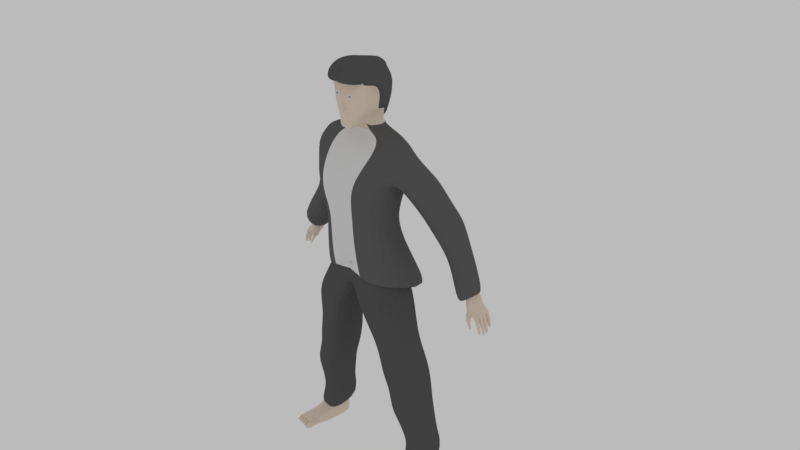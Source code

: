 # Source: playerNew.blend  (saved by Blender 2.79.0; exported with 4.5.12 LTS)
import bpy
from mathutils import Matrix  # noqa: F401  (used for matrix-valued properties, if any)

bpy.ops.wm.read_factory_settings(use_empty=True)
scene = bpy.context.scene
scene.name = 'Scene'

# ---- collections
col_collection_1 = bpy.data.collections.new('Collection 1'); scene.collection.children.link(col_collection_1)

# ---- materials (node trees are filled in below, after node groups)
mat_base = bpy.data.materials.new('Base')
mat_base.alpha_threshold = 0.0
mat_base.diffuse_color = (0.8412, 0.7049, 0.5747, 1.0)
mat_base.roughness = 0.5
mat_pants = bpy.data.materials.new('Pants')
mat_pants.alpha_threshold = 0.0
mat_pants.diffuse_color = (0.1022, 0.1022, 0.1022, 1.0)
mat_pants.roughness = 0.5
mat_tux = bpy.data.materials.new('Tux')
mat_tux.alpha_threshold = 0.0
mat_tux.diffuse_color = (0.1282, 0.1282, 0.1282, 1.0)
mat_tux.roughness = 0.5
mat_whiet = bpy.data.materials.new('Whiet')
mat_whiet.alpha_threshold = 0.0
mat_whiet.roughness = 0.5
mat_harry = bpy.data.materials.new('harry')
mat_harry.alpha_threshold = 0.0
mat_harry.diffuse_color = (0.1683, 0.1683, 0.1683, 1.0)
mat_harry.roughness = 0.5

# ---- material node trees
mat_base.use_nodes = True; mat_base.node_tree.nodes.clear()
_N = mat_base.node_tree.nodes; _L = mat_base.node_tree.links
n0 = _N.new('ShaderNodeOutputMaterial'); n0.name = 'Material Output'; n0.location = (300, 300)
n1 = _N.new('ShaderNodeBsdfDiffuse'); n1.name = 'Diffuse BSDF'; n1.location = (10, 300)
n1.inputs[0].default_value = (0.8388, 0.7084, 0.5776, 1.0)
_L.new(n1.outputs[0], n0.inputs[0])
n0.is_active_output = True
mat_pants.use_nodes = True; mat_pants.node_tree.nodes.clear()
_N = mat_pants.node_tree.nodes; _L = mat_pants.node_tree.links
n0 = _N.new('ShaderNodeOutputMaterial'); n0.name = 'Material Output'; n0.location = (300, 300)
n1 = _N.new('ShaderNodeBsdfDiffuse'); n1.name = 'Diffuse BSDF'; n1.location = (10, 300)
n1.inputs[0].default_value = (0.1025, 0.1025, 0.1025, 1.0)
_L.new(n1.outputs[0], n0.inputs[0])
n0.is_active_output = True
mat_tux.use_nodes = True; mat_tux.node_tree.nodes.clear()
_N = mat_tux.node_tree.nodes; _L = mat_tux.node_tree.links
n0 = _N.new('ShaderNodeOutputMaterial'); n0.name = 'Material Output'; n0.location = (300, 300)
n1 = _N.new('ShaderNodeBsdfDiffuse'); n1.name = 'Diffuse BSDF'; n1.location = (10, 300)
n1.inputs[0].default_value = (0.1274, 0.1274, 0.1274, 1.0)
_L.new(n1.outputs[0], n0.inputs[0])
n0.is_active_output = True
mat_whiet.use_nodes = True; mat_whiet.node_tree.nodes.clear()
_N = mat_whiet.node_tree.nodes; _L = mat_whiet.node_tree.links
n0 = _N.new('ShaderNodeOutputMaterial'); n0.name = 'Material Output'; n0.location = (300, 300)
n1 = _N.new('ShaderNodeBsdfDiffuse'); n1.name = 'Diffuse BSDF'; n1.location = (10, 300)
_L.new(n1.outputs[0], n0.inputs[0])
n0.is_active_output = True
mat_harry.use_nodes = True; mat_harry.node_tree.nodes.clear()
_N = mat_harry.node_tree.nodes; _L = mat_harry.node_tree.links
n0 = _N.new('ShaderNodeOutputMaterial'); n0.name = 'Material Output'; n0.location = (300, 300)
n1 = _N.new('ShaderNodeBsdfDiffuse'); n1.name = 'Diffuse BSDF'; n1.location = (10, 300)
n1.inputs[0].default_value = (0.1065, 0.1065, 0.1065, 1.0)
_L.new(n1.outputs[0], n0.inputs[0])
n0.is_active_output = True

# ---- world
world_world = bpy.data.worlds.new('World'); scene.world = world_world
world_world.use_nodes = True; world_world.node_tree.nodes.clear()
_N = world_world.node_tree.nodes; _L = world_world.node_tree.links
n0 = _N.new('ShaderNodeOutputWorld'); n0.name = 'World Output'; n0.location = (300, 300)
n1 = _N.new('ShaderNodeBackground'); n1.name = 'Background'; n1.location = (10, 300)
n1.inputs[0].default_value = (0.4969, 0.4969, 0.4969, 1.0)
_L.new(n1.outputs[0], n0.inputs[0])
n0.is_active_output = True
world_world.color = (0.05088, 0.05088, 0.05088)
world_world.use_sun_shadow = False
world_world.sun_shadow_jitter_overblur = 0.0
world_world.cycles.sampling_method = 'MANUAL'

# ---- cameras
cam_camera = bpy.data.cameras.new('Camera')
cam_camera.clip_end = 100.0
cam_camera.lens = 35.0
cam_camera.sensor_width = 32.0
cam_camera.sensor_height = 18.0
cam_camera.ortho_scale = 7.314
cam_camera.dof.focus_distance = 0.0

# ---- meshes
me_cube_001 = bpy.data.meshes.new('Cube.001')
me_cube_001.from_pydata([(1.568, -0.6675, -1.964), (1.349, -0.7411, -0.2791), (2.179, 1.491, -2.608), (1.349, 0.4822, -0.2791), (1.154, -0.7581, 0.6089), (1.18, 0.4632, 0.5457), (1.328, -0.878, 1.32), (1.361, 0.6751, 1.24), (1.512, -0.9241, 1.952), (1.512, 0.7796, 1.952), (0.0, 1.975, -2.528), (0.0, 0.803, -0.2648), (0.0, -0.6675, -1.175), (0.0, -0.943, -0.2791), (0.0, 0.8964, 0.5902), (0.0, -0.943, 0.5817), (0.0, 1.032, 1.276), (0.0, -1.139, 1.276), (0.0, 1.064, 1.952), (0.0, -1.063, 1.952), (2.016, -0.2432, 2.657), (2.016, 0.3774, 2.657), (-2.245e-17, 1.008, 2.762), (0.0, -0.4769, 2.753), (1.63, -0.1152, 3.04), (1.63, 0.4074, 3.04), (-9.689e-18, 0.7919, 3.088), (0.0, -0.2752, 3.084), (1.506, 1.24, 1.472), (1.506, -0.2859, 1.472), (2.345, 0.9394, 2.109), (2.345, -0.2859, 2.109), (1.881, 1.533, 0.7163), (1.881, 0.1439, 0.7163), (2.677, 1.154, 1.321), (2.677, 0.1439, 1.321), (2.306, 1.62, 0.2543), (2.306, 0.3116, 0.102), (3.078, 1.323, 0.8368), (3.078, 0.2528, 0.6845), (2.534, 1.584, -0.3108), (2.797, 0.6438, -0.8091), (3.405, 1.17, 0.3466), (3.518, 0.5888, -0.2644), (3.355, 1.42, -1.848), (3.355, 0.231, -1.848), (4.189, 1.111, -1.215), (4.189, 0.231, -1.215), (3.553, 1.274, -1.572), (3.55, 0.6033, -1.571), (3.841, 1.217, -1.408), (3.841, 0.6033, -1.408), (3.543, 1.238, -1.677), (3.543, 0.6033, -1.915), (3.974, 1.217, -1.688), (3.974, 0.6033, -1.688), (3.691, 1.074, -1.842), (3.604, 0.62, -2.113), (4.082, 1.223, -1.831), (4.082, 0.5929, -1.831), (0.0, -0.7988, -2.178), (0.0, 0.943, -2.178), (2.569, 0.1619, -7.984), (2.569, 0.6926, -7.999), (1.876, 0.1619, -8.063), (2.012, 0.6926, -8.079), (-4.583e-18, 0.6854, 3.218), (0.7315, 0.4074, 3.172), (0.7315, -0.1152, 3.172), (0.0, -0.2752, 3.216), (8.217e-18, 0.5443, 3.545), (0.3867, 0.4074, 3.548), (0.3557, -0.1152, 3.714), (0.4679, -0.1152, 3.337), (0.0, -0.2752, 3.528), (1.043e-18, 0.66, 3.362), (0.4088, 0.4074, 3.337), (0.0, 0.6176, 3.927), (0.3556, 0.4074, 3.927), (0.6392, -0.1152, 3.927), (2.542, 0.1619, -8.259), (2.549, 0.8192, -8.512), (1.988, 0.1619, -8.748), (1.988, 0.8192, -8.769), (2.874, 0.1619, -8.947), (2.764, 0.7522, -8.947), (1.972, 0.1619, -8.947), (1.972, 0.7731, -8.947), (2.073, -0.4102, -8.463), (2.484, -0.4155, -8.416), (2.056, -0.4171, -8.853), (2.644, -0.4155, -8.52), (2.064, -0.4192, -8.967), (2.963, -0.4155, -8.968), (2.15, -0.7338, -8.56), (2.565, -0.7338, -8.538), (2.185, -0.9315, -8.653), (2.881, -0.7338, -8.633), (2.17, -0.9315, -8.965), (2.964, -0.9315, -8.97), (2.372, -0.9315, -8.649), (2.362, -0.9315, -8.966), (2.524, -0.9315, -8.645), (2.516, -0.9315, -8.967), (2.668, -0.9315, -8.641), (2.679, -0.9315, -8.968), (2.812, -0.9315, -8.669), (2.863, -0.9315, -8.969), (2.247, -1.265, -8.959), (2.226, -1.293, -8.721), (2.369, -1.259, -8.717), (2.36, -1.26, -8.96), (2.395, -1.254, -8.734), (2.388, -1.255, -8.943), (2.504, -1.232, -8.731), (2.498, -1.233, -8.944), (2.546, -1.224, -8.733), (2.54, -1.225, -8.942), (2.646, -1.203, -8.73), (2.654, -1.202, -8.942), (2.696, -1.193, -8.747), (2.703, -1.192, -8.949), (2.788, -1.175, -8.745), (2.821, -1.169, -8.95), (2.85, -1.163, -8.774), (2.908, -1.151, -8.773), (2.874, -1.158, -8.947), (2.921, -1.149, -8.947), (2.893, -0.4155, -8.744), (0.4733, -0.3784, 3.735), (0.0, -0.3784, 3.533), (0.3752, -0.3784, 3.53), (0.0, -0.3784, 3.518), (0.6389, -0.3784, 3.927), (0.2877, -0.6798, 3.517), (0.2027, -0.6798, 3.312), (0.0, -0.6798, 3.3), (0.6365, -0.6798, 3.927), (0.2248, -0.8579, 3.582), (0.0, -0.8626, 3.545), (0.2027, -0.8839, 3.378), (0.0, -0.8855, 3.366), (0.3195, -0.8136, 3.934), (0.0, -0.8011, 3.927), (0.6593, -0.06054, 4.288), (0.7042, -0.3379, 4.288), (0.0, 0.7116, 4.288), (0.7042, -0.6555, 4.288), (0.3463, -0.8669, 4.295), (0.0, -0.8904, 4.288), (0.6593, -0.06916, 4.498), (0.7042, -0.3622, 4.498), (0.0, 0.7467, 4.498), (0.7042, -0.6978, 4.498), (0.3527, -0.8611, 4.501), (0.0, -0.8633, 4.498), (0.6593, -0.204, 4.611), (0.7042, -0.3676, 4.787), (0.0, 0.7423, 4.787), (0.7042, -0.7264, 4.787), (0.4023, -0.86, 4.786), (0.0, -0.8708, 4.787), (0.0, 0.7521, 4.976), (0.7042, -0.6782, 4.976), (0.4344, -0.8037, 4.97), (-0.1647, -0.8253, 4.987), (0.0, 0.6302, 5.145), (0.0, -0.7116, 5.145), (0.0, 0.4257, 5.319), (0.0, -0.2214, 5.319), (0.0, -0.2962, 5.319), (0.0, -0.5147, 5.319), (0.0, -0.6026, 5.319), (0.0, -0.9065, 4.174), (0.0537, -0.9073, 4.177), (0.0622, -0.8924, 4.291), (0.07168, -0.8058, 3.929), (0.0, -0.9501, 3.912), (-8.149e-10, -0.9931, 3.962), (0.05575, -0.9956, 3.966), (0.06438, -0.9532, 3.916), (0.1039, -0.8757, 3.923), (3.87, 0.5698, -1.976), (3.797, 1.229, -1.854), (3.687, 0.699, -2.147), (3.664, 0.5938, -2.145), (3.818, 0.6946, -2.09), (3.786, 0.6098, -2.083), (3.873, 0.6022, -2.305), (3.896, 0.648, -2.31), (3.787, 0.5908, -2.349), (3.803, 0.6511, -2.351), (3.874, 0.909, -1.973), (4.082, 0.9067, -1.831), (3.877, 1.078, -1.93), (4.082, 1.085, -1.831), (3.872, 0.7621, -1.974), (4.082, 0.7648, -1.831), (3.962, 1.227, -1.913), (3.96, 0.9046, -1.915), (3.961, 1.081, -1.914), (3.958, 0.5794, -1.916), (3.959, 0.7632, -1.915), (4.201, 1.215, -2.147), (4.201, 1.093, -2.147), (4.094, 1.089, -2.22), (4.095, 1.218, -2.219), (4.254, 1.192, -2.459), (4.254, 1.116, -2.459), (4.187, 1.114, -2.505), (4.187, 1.194, -2.505), (4.243, 1.06, -2.287), (4.243, 0.9301, -2.287), (4.153, 0.9287, -2.348), (4.154, 1.058, -2.348), (4.28, 1.043, -2.584), (4.28, 0.9471, -2.584), (4.215, 0.946, -2.629), (4.215, 1.041, -2.629), (4.181, 0.8864, -2.393), (4.271, 0.8879, -2.331), (4.271, 0.7832, -2.331), (4.18, 0.782, -2.393), (4.241, 0.8691, -2.628), (4.301, 0.8701, -2.587), (4.301, 0.8005, -2.587), (4.24, 0.7997, -2.629), (4.232, 0.7325, -2.282), (4.232, 0.6225, -2.282), (4.153, 0.7315, -2.335), (4.152, 0.6139, -2.336), (4.264, 0.7205, -2.508), (4.264, 0.6335, -2.508), (4.202, 0.7197, -2.551), (4.201, 0.6267, -2.551), (3.878, 0.6377, -2.481), (3.945, 0.6354, -2.452), (3.866, 0.6081, -2.48), (3.929, 0.6164, -2.448), (3.835, 0.6081, -2.041), (3.781, 0.5866, -2.022), (0.8652, -0.8054, -1.202), (1.622, 0.4211, -1.276), (0.0, -0.8054, -1.175), (0.0, 0.4714, -1.232), (1.524, -0.9556, -1.985), (1.524, 1.038, -1.985), (0.0, -0.9556, -2.178), (0.0, 1.038, -2.178), (1.862, -0.9556, -2.72), (1.862, 0.7915, -2.72), (0.4837, -0.9556, -2.885), (0.4837, 0.7915, -2.885), (1.978, -0.686, -3.821), (1.978, 0.7915, -3.797), (0.8574, -0.6643, -3.954), (0.8574, 0.7915, -3.931), (2.09, -0.7369, -4.653), (2.09, 1.02, -4.626), (1.103, -0.7178, -4.77), (1.103, 1.02, -4.745), (2.25, -0.5751, -5.28), (2.25, 1.057, -5.278), (1.272, -0.5601, -5.397), (1.272, 1.057, -5.396), (2.441, -0.6376, -5.939), (2.441, 0.9617, -5.94), (1.431, -0.6187, -6.06), (1.431, 0.9617, -6.061), (2.446, -0.4738, -6.409), (2.446, 0.9944, -6.412), (1.549, -0.456, -6.516), (1.549, 0.9944, -6.52), (2.531, -0.2067, -7.354), (2.531, 1.027, -7.366), (1.791, -0.1944, -7.443), (1.791, 1.027, -7.455), (2.612, -0.2779, -7.768), (2.612, 1.158, -7.779), (1.77, -0.2586, -7.832), (1.77, 1.158, -7.844), (2.72, -0.3538, -8.396), (2.72, 1.067, -8.138), (1.792, -0.3538, -8.475), (1.792, 1.067, -8.218), (3.788, 0.6658, -1.32), (3.788, 0.9867, -1.32), (3.557, 1.134, -1.482), (3.556, 0.6658, -1.481), (0.536, -1.014, -1.705), (0.4594, -1.201, -0.2791), (0.4594, -1.201, 0.5817), (0.6143, -1.379, 1.276), (0.6673, -1.348, 1.952), (0.8895, -0.7204, 2.711), (0.7191, -0.2046, 3.064), (2.181, 0.1619, -8.028), (0.3227, -0.2046, 3.197), (0.2064, -0.2046, 3.444), (2.255, -0.4126, -8.442), (2.333, -0.7338, -8.551), (0.1655, -0.3784, 3.523), (0.08942, -0.6798, 3.305), (0.09919, -0.8605, 3.561), (0.08942, -0.8848, 3.371), (0.5237, -0.8054, -1.187), (0.6725, -0.9556, -2.093), (1.092, -0.9556, -2.813), (1.352, -0.6739, -3.896), (1.539, -0.7262, -4.719), (1.703, -0.5667, -5.346), (1.876, -0.627, -6.006), (1.944, -0.4639, -6.469), (2.118, -0.1998, -7.404), (2.142, -0.2671, -7.803), (2.202, -0.3538, -8.44), (-0.004454, 0.6311, 3.526), (0.3878, 0.4205, 3.529), (-0.004454, 0.7439, 3.914), (0.6053, 0.4205, 3.914), (0.8929, -0.1165, 3.914), (0.9133, -0.06108, 4.28), (-0.004454, 0.8885, 4.28), (0.6053, 0.5478, 4.28), (-0.004454, 0.9425, 4.493), (0.6053, 0.5825, 4.493), (0.9133, -0.06983, 4.493), (0.6053, 0.5887, 4.787), (0.9133, -0.2045, 4.611), (0.9301, -0.3725, 4.787), (-0.004454, 0.9055, 4.787), (0.3111, 0.4652, 4.978), (0.7855, -0.7364, 4.787), (0.6642, -0.02061, 4.978), (0.9301, -0.3315, 4.978), (0.0, 0.8264, 4.978), (0.5611, -0.06341, 5.338), (0.7678, -0.6876, 4.978), (0.4362, -1.192, 4.972), (0.2591, 0.3405, 5.149), (-0.1574, -1.214, 4.965), (0.5854, -0.3159, 5.338), (0.0, 0.6634, 5.149), (0.2834, -0.2983, 5.326), (0.5854, -0.605, 5.338), (0.4654, -1.079, 5.138), (0.0, -1.099, 5.149), (0.2591, -0.1048, 5.326), (-0.004454, 0.39, 5.326), (0.2591, 0.1886, 5.326), (0.0, -0.2242, 5.326), (0.0, -0.3001, 5.326), (0.2834, -0.5199, 5.326), (0.2834, -0.6057, 5.326), (0.0, -0.5217, 5.326), (0.0, -0.6109, 5.326), (0.7053, -0.6793, 4.788), (0.4356, -0.8048, 4.782), (-0.142, -0.8156, 4.8), (-0.1347, -1.204, 4.779), (0.4373, -1.193, 4.784), (0.769, -0.6887, 4.79), (0.174, -0.867, 4.458), (0.174, -0.8853, 4.316), (0.4084, -0.8695, 4.321), (0.4127, -0.8655, 4.46), (0.2161, -0.8867, 4.318), (0.2468, -0.8725, 4.399), (0.2468, -0.8779, 4.357), (0.3157, -0.8732, 4.359), (0.3169, -0.8721, 4.4), (0.2591, -0.8783, 4.358)], [(130, 132)], [(10, 11, 3, 2), (2, 3, 1, 0), (4, 5, 7, 6), (1, 3, 5, 4), (290, 1, 4, 291), (292, 6, 8, 293), (291, 4, 6, 292), (6, 7, 9, 8), (7, 16, 18, 9), (9, 18, 22, 21), (5, 14, 16, 7), (3, 11, 14, 5), (289, 290, 13, 12), (9, 21, 30, 28), (293, 8, 20, 294), (295, 24, 68, 297), (20, 21, 25, 24), (294, 20, 24, 295), (21, 22, 26, 25), (29, 28, 32, 33), (21, 20, 31, 30), (20, 8, 29, 31), (8, 9, 28, 29), (35, 33, 37, 39), (31, 29, 33, 35), (30, 31, 35, 34), (28, 30, 34, 32), (36, 38, 42, 40), (34, 35, 39, 38), (32, 34, 38, 36), (33, 32, 36, 37), (43, 41, 45, 47), (37, 36, 40, 41), (39, 37, 41, 43), (38, 39, 43, 42), (286, 285, 51, 50), (42, 43, 47, 46), (40, 42, 46, 44), (41, 40, 44, 45), (48, 50, 54, 52), (287, 286, 50, 48), (288, 287, 48, 49), (285, 288, 49, 51), (55, 53, 57, 240, 182, 201, 59), (49, 48, 52, 53), (51, 49, 53, 55), (50, 51, 55, 54), (56, 183, 186, 184), (54, 55, 59, 197, 193, 195, 58), (52, 54, 58, 198, 183, 56), (53, 52, 56, 57), (12, 10, 61, 60), (296, 62, 281, 315), (2, 0, 241, 242), (62, 63, 282, 281), (12, 60, 247, 243), (289, 12, 243, 305), (65, 64, 283, 284), (10, 2, 242, 244), (64, 65, 83, 82), (60, 61, 248, 247), (63, 65, 284, 282), (61, 10, 244, 248), (73, 72, 129, 131), (25, 26, 66, 67), (24, 25, 67, 68), (76, 75, 70, 71), (73, 76, 71, 72), (68, 67, 76, 73), (67, 66, 75, 76), (297, 68, 73, 298), (72, 71, 78, 79), (72, 79, 133, 129), (82, 83, 87, 86), (64, 82, 90, 88), (65, 63, 81, 83), (63, 62, 80, 81), (87, 85, 84, 86), (296, 64, 88, 299), (83, 81, 85, 87), (81, 80, 84, 85), (91, 89, 95, 97), (90, 92, 98, 96), (84, 80, 91, 128, 93), (80, 62, 89, 91), (82, 86, 92, 90), (86, 84, 93, 92), (95, 300, 94, 96, 100, 102, 104, 106, 97), (99, 97, 125, 127), (93, 128, 91, 97, 99), (92, 93, 99, 107, 105, 103, 101, 98), (88, 90, 96, 94), (299, 88, 94, 300), (98, 101, 111, 108), (103, 102, 114, 115), (103, 105, 119, 117), (105, 107, 123, 121), (111, 110, 109, 108), (96, 98, 108, 109), (101, 100, 110, 111), (100, 96, 109, 110), (115, 114, 112, 113), (102, 100, 112, 114), (101, 103, 115, 113), (100, 101, 113, 112), (119, 118, 116, 117), (102, 103, 117, 116), (105, 104, 118, 119), (104, 102, 116, 118), (123, 122, 120, 121), (104, 105, 121, 120), (107, 106, 122, 123), (106, 104, 120, 122), (125, 124, 126, 127), (107, 99, 127, 126), (97, 106, 124, 125), (106, 107, 126, 124), (301, 131, 135, 302), (298, 73, 131, 301), (134, 137, 142, 138), (131, 129, 134, 135), (129, 133, 137, 134), (133, 79, 144, 145), (304, 140, 138, 303), (139, 303, 138, 142, 176, 143), (302, 135, 140, 304), (135, 134, 138, 140), (149, 175, 366, 363), (146, 152, 324, 322), (142, 137, 147, 148), (70, 77, 318, 316), (137, 133, 145, 147), (157, 156, 328, 329), (147, 145, 151, 153), (145, 144, 150, 151), (148, 147, 153, 154), (167, 165, 340, 346), (153, 151, 157, 159), (151, 150, 156, 157), (154, 153, 159, 160), (155, 154, 160, 161), (71, 70, 316, 317), (169, 170, 351, 350), (79, 78, 319, 320), (162, 166, 342, 335), (77, 146, 322, 318), (160, 159, 163, 164), (161, 160, 164, 165), (159, 157, 329, 332), (171, 172, 355, 354), (338, 340, 359, 360), (168, 169, 350, 348), (152, 158, 330, 324), (150, 144, 321, 326), (144, 79, 320, 321), (172, 167, 346, 355), (158, 162, 335, 330), (170, 171, 354, 351), (164, 163, 356, 357), (166, 168, 348, 342), (78, 71, 317, 319), (163, 159, 332, 337), (156, 150, 326, 328), (176, 175, 174, 181), (175, 176, 142, 148), (178, 179, 174, 173), (175, 149, 173, 174), (179, 178, 177, 180), (143, 176, 181, 180, 177), (181, 174, 179, 180), (182, 196, 202, 201), (184, 186, 189, 191), (183, 194, 192, 196, 182, 239, 187, 186), (57, 56, 184, 185), (182, 240, 239), (191, 189, 236, 235), (189, 188, 238, 236), (187, 185, 190, 188), (186, 187, 188, 189), (203, 204, 208, 207), (200, 195, 211, 214), (195, 200, 205, 204), (193, 197, 221, 220), (200, 199, 192, 194), (59, 201, 230, 228), (198, 200, 194, 183), (199, 202, 196, 192), (200, 198, 206, 205), (58, 195, 204, 203), (198, 58, 203, 206), (208, 209, 210, 207), (205, 206, 210, 209), (204, 205, 209, 208), (206, 203, 207, 210), (214, 211, 215, 218), (199, 200, 214, 213), (195, 193, 212, 211), (193, 199, 213, 212), (216, 217, 218, 215), (211, 212, 216, 215), (213, 214, 218, 217), (212, 213, 217, 216), (220, 221, 225, 224), (197, 202, 222, 221), (202, 199, 219, 222), (199, 193, 220, 219), (225, 226, 223, 224), (221, 222, 226, 225), (219, 220, 224, 223), (222, 219, 223, 226), (230, 229, 233, 234), (202, 197, 227, 229), (197, 59, 228, 227), (201, 202, 229, 230), (234, 233, 231, 232), (229, 227, 231, 233), (228, 230, 234, 232), (227, 228, 232, 231), (190, 191, 235, 237), (235, 236, 238, 237), (188, 190, 237, 238), (185, 184, 191, 190), (239, 240, 57, 185, 187), (305, 243, 247, 306), (248, 246, 250, 252), (242, 241, 245, 246), (244, 242, 246, 248), (251, 252, 256, 255), (246, 245, 249, 250), (247, 248, 252, 251), (306, 247, 251, 307), (256, 254, 258, 260), (307, 251, 255, 308), (252, 250, 254, 256), (250, 249, 253, 254), (258, 257, 261, 262), (254, 253, 257, 258), (255, 256, 260, 259), (308, 255, 259, 309), (263, 264, 268, 267), (259, 260, 264, 263), (309, 259, 263, 310), (260, 258, 262, 264), (268, 266, 270, 272), (310, 263, 267, 311), (264, 262, 266, 268), (262, 261, 265, 266), (271, 272, 276, 275), (266, 265, 269, 270), (267, 268, 272, 271), (311, 267, 271, 312), (313, 275, 279, 314), (312, 271, 275, 313), (272, 270, 274, 276), (270, 269, 273, 274), (280, 278, 282, 284), (276, 274, 278, 280), (274, 273, 277, 278), (275, 276, 280, 279), (278, 277, 281, 282), (279, 280, 284, 283), (314, 279, 283, 315), (47, 45, 288, 285), (45, 44, 287, 288), (44, 46, 286, 287), (46, 47, 285, 286), (277, 314, 315, 281), (269, 312, 313, 273), (273, 313, 314, 277), (265, 311, 312, 269), (261, 310, 311, 265), (257, 309, 310, 261), (253, 308, 309, 257), (249, 307, 308, 253), (245, 306, 307, 249), (241, 305, 306, 245), (136, 302, 304, 141), (141, 304, 303, 139), (74, 298, 301, 132), (132, 301, 302, 136), (89, 299, 300, 95), (62, 296, 299, 89), (69, 297, 298, 74), (0, 289, 305, 241), (64, 296, 315, 283), (23, 294, 295, 27), (27, 295, 297, 69), (19, 293, 294, 23), (0, 1, 290, 289), (15, 291, 292, 17), (17, 292, 293, 19), (13, 290, 291, 15), (317, 316, 318, 319), (321, 323, 325, 326), (323, 322, 324, 325), (319, 318, 322, 323), (320, 319, 323, 321), (326, 325, 327, 328), (328, 327, 331, 333), (325, 324, 330, 327), (337, 334, 341, 344), (333, 331, 339, 336), (332, 329, 334, 337), (329, 328, 333, 334), (327, 330, 335, 331), (345, 344, 352, 353), (341, 336, 347, 343), (344, 341, 343, 352), (334, 333, 336, 341), (338, 337, 344, 345), (340, 338, 345, 346), (331, 335, 342, 339), (349, 348, 350, 347), (347, 350, 351, 343), (352, 354, 355, 353), (343, 351, 354, 352), (346, 345, 353, 355), (339, 342, 348, 349), (336, 339, 349, 347), (358, 357, 360, 359), (357, 356, 361, 360), (340, 165, 358, 359), (163, 337, 361, 356), (165, 164, 357, 358), (337, 338, 360, 361), (362, 363, 368, 367), (148, 154, 365, 364), (155, 149, 363, 362), (175, 148, 364, 366), (154, 155, 362, 365), (368, 371, 369, 370, 367), (365, 362, 367, 370), (364, 365, 370, 369), (366, 364, 369, 371), (363, 366, 371, 368)])
me_cube_001.polygons.foreach_set('material_index', [2, 2, 2, 2, 2, 2, 2, 2, 2, 2, 2, 2, 3, 2, 2, 2, 2, 2, 2, 2, 2, 2, 2, 2, 2, 2, 2, 2, 2, 2, 2, 2, 2, 2, 2, 0, 2, 2, 2, 0, 0, 0, 0, 0, 0, 0, 0, 0, 0, 0, 0, 2, 1, 2, 1, 0, 3, 1, 2, 0, 0, 1, 2, 0, 2, 2, 0, 0, 2, 2, 2, 0, 0, 0, 0, 0, 0, 0, 0, 0, 0, 0, 0, 0, 0, 0, 0, 0, 0, 0, 0, 0, 0, 0, 0, 0, 0, 0, 0, 0, 0, 0, 0, 0, 0, 0, 0, 0, 0, 0, 0, 0, 0, 0, 0, 0, 0, 0, 0, 0, 0, 0, 0, 0, 0, 0, 0, 0, 4, 0, 4, 0, 4, 0, 0, 0, 4, 0, 0, 0, 0, 0, 4, 4, 4, 4, 0, 0, 4, 4, 4, 4, 4, 4, 4, 4, 4, 4, 0, 4, 4, 4, 4, 0, 0, 0, 0, 0, 0, 0, 0, 0, 0, 0, 0, 0, 0, 0, 0, 0, 0, 0, 0, 0, 0, 0, 0, 0, 0, 0, 0, 0, 0, 0, 0, 0, 0, 0, 0, 0, 0, 0, 0, 0, 0, 0, 0, 0, 0, 0, 0, 0, 0, 0, 0, 0, 0, 0, 0, 0, 0, 0, 0, 1, 1, 1, 1, 1, 1, 1, 1, 1, 1, 1, 1, 1, 1, 1, 1, 1, 1, 1, 1, 1, 1, 1, 1, 1, 1, 1, 1, 1, 1, 1, 1, 1, 1, 1, 1, 1, 1, 1, 2, 2, 2, 2, 1, 1, 1, 1, 1, 1, 1, 1, 1, 1, 0, 0, 0, 0, 0, 0, 0, 2, 1, 3, 3, 3, 2, 3, 3, 3, 4, 4, 4, 4, 4, 4, 4, 4, 4, 4, 4, 4, 4, 4, 4, 4, 4, 4, 4, 4, 4, 4, 4, 4, 4, 4, 4, 4, 4, 4, 4, 0, 4, 3, 0, 0, 0, 0, 2, 3, 3, 3, 3])
me_cube_001.materials.append(mat_base)
me_cube_001.materials.append(mat_pants)
me_cube_001.materials.append(mat_tux)
me_cube_001.materials.append(mat_whiet)
me_cube_001.materials.append(mat_harry)
me_cube_001.use_remesh_preserve_volume = False
me_cube_001.use_remesh_preserve_attributes = False
me_cube_001.use_mirror_vertex_groups = False
me_cube_001.update()
arm_metarig = bpy.data.armatures.new('metarig')  # bones are not reproduced

# ---- objects
ob_metarig = bpy.data.objects.new('metarig', arm_metarig)
ob_cube = bpy.data.objects.new('Cube', me_cube_001)
ob_camera = bpy.data.objects.new('Camera', cam_camera)

# ---- transforms, parenting, visibility, modifiers, constraints
ob_metarig.location = (0.0, 0.0, -3.148)
ob_metarig.scale = (2.954, 2.954, 2.954)
ob_metarig.show_in_front = True
ob_metarig.lineart.crease_threshold = 0.0
ob_cube.parent = ob_metarig
ob_cube.matrix_parent_inverse = Matrix(((0.3385, 0.0, 0.0, 0.0), (0.0, 0.3385, 0.0, 0.0), (0.0, 0.0, 0.3385, 1.066), (0.0, 0.0, 0.0, 1.0)))
ob_cube.location = (0.0, 0.0, 0.4527)
ob_cube.scale = (0.3999, 0.3999, 0.3999)
ob_cube.lineart.crease_threshold = 0.0
_vg = ob_cube.vertex_groups.new(name='spine')
for _i, _w in zip([2, 3, 10, 11, 12, 14, 61, 242, 243, 244, 248, 289, 305], [0.0747, 0.01585, 0.7825, 0.147, 0.0503, 0.01989, 0.09921, 0.0747, 0.0503, 0.7825, 0.09921, 0.02515, 0.02515]): _vg.add([_i], _w, 'REPLACE')
_vg = ob_cube.vertex_groups.new(name='spine.001')
for _i, _w in zip([1, 3, 4, 5, 6, 10, 11, 12, 13, 14, 15, 16, 17, 19, 243, 244, 289, 290, 291, 292, 293, 305], [0.02741, 0.06931, 0.3267, 0.06688, 0.05298, 0.01804, 0.5013, 0.0294, 0.4371, 0.126, 0.384, 0.02696, 0.1291, 0.03386, 0.0294, 0.01804, 0.0147, 0.2323, 0.3554, 0.09105, 0.01693, 0.0147]): _vg.add([_i], _w, 'REPLACE')
_vg = ob_cube.vertex_groups.new(name='spine.002')
for _i, _w in zip([1, 3, 4, 5, 6, 7, 8, 11, 13, 14, 15, 16, 17, 18, 19, 22, 23, 27, 290, 291, 292, 293, 294, 295], [0.002713, 0.08748, 0.3889, 0.5818, 0.1112, 0.1054, 0.05399, 0.1349, 0.1021, 0.6262, 0.4351, 0.541, 0.547, 0.1626, 0.4922, 0.03529, 0.1168, 0.004455, 0.05238, 0.412, 0.3291, 0.2731, 0.05842, 0.002227]): _vg.add([_i], _w, 'REPLACE')
_vg = ob_cube.vertex_groups.new(name='spine.003')
for _i, _w in zip([9, 14, 16, 18, 22, 26, 66, 67, 70, 71, 75, 76, 316, 317], [0.01605, 0.05411, 0.1925, 0.5867, 0.6853, 0.6121, 0.4916, 0.1073, 0.09701, 0.008288, 0.2579, 0.07844, 0.09701, 0.008288]): _vg.add([_i], _w, 'REPLACE')
_vg = ob_cube.vertex_groups.new(name='spine.004')
for _i, _w in zip([22, 26, 27, 66, 67, 69, 70, 71, 73, 74, 75, 76, 77, 295, 297, 298, 316, 317, 318], [0.02787, 0.08036, 0.04218, 0.1418, 0.09021, 0.1883, 0.109, 0.09451, 0.0652, 0.04797, 0.2587, 0.3733, 0.0002092, 0.02109, 0.09414, 0.05659, 0.109, 0.09451, 0.0002092]): _vg.add([_i], _w, 'REPLACE')
_vg = ob_cube.vertex_groups.new(name='spine.005')
for _i, _w in zip([22, 26, 66, 67, 70, 71, 72, 73, 75, 76, 77, 78, 146, 298, 316, 317, 318, 319, 322], [0.04101, 0.09398, 0.1668, 0.05437, 0.519, 0.5602, 0.06095, 0.02484, 0.3292, 0.1935, 0.1215, 0.0712, 0.03941, 0.01242, 0.519, 0.5602, 0.1215, 0.0712, 0.03941]): _vg.add([_i], _w, 'REPLACE')
_vg = ob_cube.vertex_groups.new(name='spine.006')
for _i, _w in zip([70, 71, 72, 75, 76, 77, 78, 79, 144, 146, 150, 152, 156, 158, 162, 166, 167, 168, 169, 170, 171, 172, 316, 317, 318, 319, 320, 321, 322, 323, 324, 325, 326, 327, 328, 330, 331, 333, 334, 335, 336, 339, 341, 342, 343, 344, 345, 346, 347, 348, 349, 350, 351, 352, 353, 354, 355], [0.1237, 0.08686, 0.00418, 0.02616, 0.00524, 0.4767, 0.4509, 0.00724, 0.05529, 0.756, 0.03658, 0.8402, 0.07326, 0.8779, 0.8889, 0.8861, 0.03779, 0.85, 0.4835, 0.2659, 0.156, 0.1026, 0.1237, 0.08686, 0.4767, 0.4509, 0.00724, 0.05529, 0.756, 0.7516, 0.8402, 0.8191, 0.03658, 0.8453, 0.07326, 0.8779, 0.8579, 0.2054, 0.007845, 0.8889, 0.2786, 0.8358, 0.08383, 0.8861, 0.2143, 0.0176, 0.01059, 0.03779, 0.5048, 0.85, 0.785, 0.4835, 0.2659, 0.1064, 0.0761, 0.156, 0.1026]): _vg.add([_i], _w, 'REPLACE')
_vg = ob_cube.vertex_groups.new(name='face')
for _i, _w in zip([70, 71, 75, 77, 78, 146, 152, 158, 316, 317, 318, 319, 322, 323, 324, 325, 330], [0.08267, 0.06693, 0.001785, 0.3094, 0.3584, 0.1184, 0.05859, 0.008877, 0.08267, 0.06693, 0.3094, 0.3584, 0.1184, 0.09065, 0.05859, 0.01753, 0.008877]): _vg.add([_i], _w, 'REPLACE')
_vg = ob_cube.vertex_groups.new(name='nose')
for _i, _w in zip([149, 155, 173, 174, 175, 176, 181, 362, 363, 366, 367, 368, 371], [0.8048, 0.1009, 0.4282, 0.5348, 0.1544, 0.006074, 0.05447, 0.1009, 0.8048, 0.1544, 0.1009, 0.8048, 0.1544]): _vg.add([_i], _w, 'REPLACE')
_vg = ob_cube.vertex_groups.new(name='nose.001')
_vg = ob_cube.vertex_groups.new(name='nose.002')
for _i, _w in zip([177, 178, 179, 180], [0.06477, 0.8928, 0.1213, 0.03085]): _vg.add([_i], _w, 'REPLACE')
_vg = ob_cube.vertex_groups.new(name='nose.003')
for _i, _w in zip([174, 176, 180, 181], [0.01078, 0.0571, 0.06595, 0.3174]): _vg.add([_i], _w, 'REPLACE')
_vg = ob_cube.vertex_groups.new(name='nose.004')
for _i, _w in zip([173, 174], [0.2443, 0.06815]): _vg.add([_i], _w, 'REPLACE')
_vg = ob_cube.vertex_groups.new(name='lip.T.L')
for _i, _w in zip([177, 180, 181], [0.1294, 0.4283, 0.08216]): _vg.add([_i], _w, 'REPLACE')
_vg = ob_cube.vertex_groups.new(name='lip.T.L.001')
_vg = ob_cube.vertex_groups.new(name='lip.B.L')
_vg = ob_cube.vertex_groups.new(name='lip.B.L.001')
_vg = ob_cube.vertex_groups.new(name='jaw')
for _i, _w in zip([27, 69, 73, 74, 131, 132, 135, 136, 138, 140, 141, 295, 297, 298, 301, 302, 303, 304], [0.05242, 0.2234, 0.06902, 0.6876, 0.1593, 0.9665, 0.7226, 0.8744, 0.0581, 0.4753, 0.482, 0.02621, 0.1117, 0.3783, 0.5629, 0.7985, 0.02905, 0.4786]): _vg.add([_i], _w, 'REPLACE')
_vg = ob_cube.vertex_groups.new(name='chin')
for _i, _w in zip([135, 136, 138, 139, 140, 141, 143, 302, 303, 304], [0.07506, 0.07882, 0.1748, 0.9448, 0.4026, 0.5087, 0.09111, 0.07694, 0.5598, 0.4557]): _vg.add([_i], _w, 'REPLACE')
_vg = ob_cube.vertex_groups.new(name='chin.001')
_vg = ob_cube.vertex_groups.new(name='ear.L')
_vg = ob_cube.vertex_groups.new(name='ear.L.001')
_vg = ob_cube.vertex_groups.new(name='ear.L.002')
_vg = ob_cube.vertex_groups.new(name='ear.L.003')
_vg = ob_cube.vertex_groups.new(name='ear.L.004')
_vg = ob_cube.vertex_groups.new(name='ear.R')
_vg = ob_cube.vertex_groups.new(name='ear.R.001')
_vg = ob_cube.vertex_groups.new(name='ear.R.002')
_vg = ob_cube.vertex_groups.new(name='ear.R.003')
_vg = ob_cube.vertex_groups.new(name='ear.R.004')
_vg = ob_cube.vertex_groups.new(name='lip.T.R')
for _i, _w in zip([143, 177, 180, 181], [0.07078, 0.6102, 0.2081, 0.03562]): _vg.add([_i], _w, 'REPLACE')
_vg = ob_cube.vertex_groups.new(name='lip.T.R.001')
_vg = ob_cube.vertex_groups.new(name='lip.B.R')
_vg = ob_cube.vertex_groups.new(name='lip.B.R.001')
_vg = ob_cube.vertex_groups.new(name='brow.B.L')
_vg = ob_cube.vertex_groups.new(name='brow.B.L.001')
_vg = ob_cube.vertex_groups.new(name='brow.B.L.002')
_vg = ob_cube.vertex_groups.new(name='brow.B.L.003')
_vg = ob_cube.vertex_groups.new(name='lid.T.L')
_vg = ob_cube.vertex_groups.new(name='lid.T.L.001')
_vg = ob_cube.vertex_groups.new(name='lid.T.L.002')
_vg = ob_cube.vertex_groups.new(name='lid.T.L.003')
_vg = ob_cube.vertex_groups.new(name='lid.B.L')
_vg = ob_cube.vertex_groups.new(name='lid.B.L.001')
_vg = ob_cube.vertex_groups.new(name='lid.B.L.002')
_vg = ob_cube.vertex_groups.new(name='lid.B.L.003')
for _i, _w in zip([147, 148, 153, 364, 369], [0.828, 0.00228, 0.01487, 0.00228, 0.00228]): _vg.add([_i], _w, 'REPLACE')
_vg = ob_cube.vertex_groups.new(name='brow.B.R')
_vg = ob_cube.vertex_groups.new(name='brow.B.R.001')
_vg = ob_cube.vertex_groups.new(name='brow.B.R.002')
_vg = ob_cube.vertex_groups.new(name='brow.B.R.003')
_vg = ob_cube.vertex_groups.new(name='lid.T.R')
_vg = ob_cube.vertex_groups.new(name='lid.T.R.001')
_vg = ob_cube.vertex_groups.new(name='lid.T.R.002')
_vg = ob_cube.vertex_groups.new(name='lid.T.R.003')
_vg = ob_cube.vertex_groups.new(name='lid.B.R')
_vg = ob_cube.vertex_groups.new(name='lid.B.R.001')
_vg = ob_cube.vertex_groups.new(name='lid.B.R.002')
_vg = ob_cube.vertex_groups.new(name='lid.B.R.003')
_vg = ob_cube.vertex_groups.new(name='forehead.L')
for _i, _w in zip([155, 160, 161, 163, 164, 165, 167, 169, 170, 171, 172, 336, 337, 338, 340, 341, 343, 344, 345, 346, 347, 350, 351, 352, 353, 354, 355, 356, 357, 358, 359, 360, 361, 362, 367], [0.07312, 0.07463, 0.6589, 0.0005117, 0.09224, 0.6789, 0.556, 0.1391, 0.268, 0.3591, 0.421, 0.002043, 0.0005117, 0.09224, 0.6789, 0.01368, 0.1129, 0.05273, 0.1199, 0.556, 0.06843, 0.1391, 0.268, 0.1575, 0.2112, 0.3591, 0.421, 0.0005117, 0.09224, 0.6789, 0.6789, 0.09224, 0.0005117, 0.07312, 0.07312]): _vg.add([_i], _w, 'REPLACE')
_vg = ob_cube.vertex_groups.new(name='forehead.L.001')
for _i, _w in zip([144, 145, 147, 150, 151, 153, 154, 155, 156, 157, 159, 160, 161, 163, 164, 165, 167, 168, 169, 170, 171, 172, 320, 321, 326, 328, 329, 332, 333, 334, 336, 337, 338, 339, 340, 341, 343, 344, 345, 346, 347, 348, 349, 350, 351, 352, 353, 354, 355, 356, 357, 358, 359, 360, 361, 362, 365, 367, 370], [0.0, 0.0, 0.0, 0.0, 0.0, 0.0, 0.0, 0.0, 0.0, 0.0, 0.0, 0.0, 0.0, 0.0, 0.0, 0.2078, 0.309, 0.0, 0.0, 0.3056, 0.3576, 0.3675, 0.0, 0.0, 0.0, 0.0, 0.0, 0.0, 0.0, 0.0, 0.0, 0.0, 0.0, 0.0, 0.0, 0.0, 0.0, 0.0, 0.0, 0.0, 0.0, 0.0, 0.0, 0.0, 0.0, 0.0, 0.0, 0.0, 0.0, 0.0, 0.0, 0.0, 0.0, 0.0, 0.0, 0.0, 0.0, 0.0, 0.0]): _vg.add([_i], _w, 'REPLACE')
_vg = ob_cube.vertex_groups.new(name='forehead.L.002')
for _i, _w in zip([151, 156, 157, 159, 163, 164, 166, 167, 168, 169, 170, 171, 172, 328, 329, 331, 332, 333, 334, 336, 337, 338, 339, 341, 342, 343, 344, 345, 346, 347, 348, 349, 350, 351, 352, 353, 354, 355, 356, 357, 360, 361], [0.1036, 0.1033, 0.8364, 0.111, 0.1676, 0.02876, 0.01732, 0.03399, 0.05599, 0.1253, 0.1206, 0.09154, 0.07159, 0.1033, 0.8364, 0.03437, 0.111, 0.2846, 0.7877, 0.4021, 0.1676, 0.02876, 0.06449, 0.604, 0.01732, 0.1971, 0.1964, 0.07604, 0.03399, 0.1725, 0.05599, 0.08159, 0.1253, 0.1206, 0.1162, 0.08565, 0.09154, 0.07159, 0.1676, 0.02876, 0.02876, 0.1676]): _vg.add([_i], _w, 'REPLACE')
_vg = ob_cube.vertex_groups.new(name='temple.L')
for _i, _w in zip([79, 144, 146, 150, 151, 152, 156, 157, 158, 162, 166, 168, 169, 170, 320, 321, 322, 323, 324, 325, 326, 327, 328, 329, 330, 331, 333, 334, 335, 336, 339, 341, 342, 343, 347, 348, 349, 350, 351], [0.08234, 0.7044, 0.03098, 0.8584, 0.06195, 0.04602, 0.7892, 0.0261, 0.04418, 0.03471, 0.02829, 0.02478, 0.03255, 0.005726, 0.08234, 0.7044, 0.03098, 0.0937, 0.04602, 0.1088, 0.8584, 0.09837, 0.7892, 0.0261, 0.04418, 0.0672, 0.4259, 0.04481, 0.03471, 0.1839, 0.05127, 0.04741, 0.02829, 0.01813, 0.06558, 0.02478, 0.03889, 0.03255, 0.005726]): _vg.add([_i], _w, 'REPLACE')
_vg = ob_cube.vertex_groups.new(name='jaw.L')
for _i, _w in zip([72, 73, 78, 79, 133, 144, 298, 319, 320, 321], [0.1377, 0.004117, 0.03903, 0.6839, 0.06781, 0.1013, 0.002058, 0.03903, 0.6839, 0.1013]): _vg.add([_i], _w, 'REPLACE')
_vg = ob_cube.vertex_groups.new(name='jaw.L.001')
for _i, _w in zip([69, 72, 73, 74, 79, 129, 131, 133, 135, 297, 298, 301, 302, 320], [0.05008, 0.1706, 0.1095, 0.09125, 0.002869, 0.9992, 0.6709, 0.09168, 0.03881, 0.02504, 0.1004, 0.3354, 0.0194, 0.002869]): _vg.add([_i], _w, 'REPLACE')
_vg = ob_cube.vertex_groups.new(name='chin.L')
for _i, _w in zip([131, 134, 135, 136, 138, 140, 143, 301, 302, 303, 304], [0.07503, 0.9646, 0.1467, 0.01535, 0.6846, 0.1043, 0.02115, 0.03752, 0.08102, 0.3423, 0.05214]): _vg.add([_i], _w, 'REPLACE')
_vg = ob_cube.vertex_groups.new(name='cheek.B.L')
for _i, _w in zip([133, 137, 138, 142, 147, 148, 176, 181, 303, 364, 369], [0.1051, 0.9586, 0.04591, 0.9311, 0.02257, 0.006551, 0.09633, 0.02382, 0.02295, 0.006551, 0.006551]): _vg.add([_i], _w, 'REPLACE')
_vg = ob_cube.vertex_groups.new(name='cheek.B.L.001')
for _i, _w in zip([79, 133, 144, 145, 147, 151, 320, 321], [0.07418, 0.7156, 0.09807, 0.953, 0.03658, 0.1168, 0.07418, 0.09807]): _vg.add([_i], _w, 'REPLACE')
_vg = ob_cube.vertex_groups.new(name='brow.T.L')
for _i, _w in zip([150, 151, 157, 326, 329], [0.01696, 0.6248, 0.04898, 0.01696, 0.04898]): _vg.add([_i], _w, 'REPLACE')
_vg = ob_cube.vertex_groups.new(name='brow.T.L.001')
for _i, _w in zip([147, 151, 153, 159, 163, 332, 337, 356, 361], [0.04691, 0.06849, 0.8849, 0.1613, 0.04608, 0.1613, 0.04608, 0.04608, 0.04608]): _vg.add([_i], _w, 'REPLACE')
_vg = ob_cube.vertex_groups.new(name='brow.T.L.002')
for _i, _w in zip([148, 154, 155, 160, 161, 164, 338, 357, 360, 362, 364, 365, 367, 369, 370], [0.03654, 0.9151, 0.07206, 0.1401, 0.01496, 0.02435, 0.02435, 0.02435, 0.02435, 0.07206, 0.03654, 0.9151, 0.07206, 0.03654, 0.9151]): _vg.add([_i], _w, 'REPLACE')
_vg = ob_cube.vertex_groups.new(name='brow.T.L.003')
for _i, _w in zip([149, 155, 161, 165, 340, 358, 359, 362, 363, 367, 368], [0.06646, 0.7195, 0.1458, 0.05019, 0.05019, 0.05019, 0.05019, 0.7195, 0.06646, 0.7195, 0.06646]): _vg.add([_i], _w, 'REPLACE')
_vg = ob_cube.vertex_groups.new(name='forehead.R')
_vg = ob_cube.vertex_groups.new(name='forehead.R.001')
_vg = ob_cube.vertex_groups.new(name='forehead.R.002')
_vg = ob_cube.vertex_groups.new(name='temple.R')
_vg = ob_cube.vertex_groups.new(name='jaw.R')
_vg = ob_cube.vertex_groups.new(name='jaw.R.001')
_vg = ob_cube.vertex_groups.new(name='chin.R')
_vg = ob_cube.vertex_groups.new(name='cheek.B.R')
_vg = ob_cube.vertex_groups.new(name='cheek.B.R.001')
_vg = ob_cube.vertex_groups.new(name='brow.T.R')
_vg = ob_cube.vertex_groups.new(name='brow.T.R.001')
_vg = ob_cube.vertex_groups.new(name='brow.T.R.002')
_vg = ob_cube.vertex_groups.new(name='brow.T.R.003')
_vg = ob_cube.vertex_groups.new(name='eye.L')
_vg = ob_cube.vertex_groups.new(name='eye.R')
_vg = ob_cube.vertex_groups.new(name='cheek.T.L')
_vg = ob_cube.vertex_groups.new(name='cheek.T.L.001')
for _i, _w in zip([147, 148, 175, 364, 366, 369, 371], [0.01571, 0.8583, 0.05901, 0.8583, 0.05901, 0.8583, 0.05901]): _vg.add([_i], _w, 'REPLACE')
_vg = ob_cube.vertex_groups.new(name='nose.L')
for _i, _w in zip([148, 149, 173, 174, 175, 363, 364, 366, 368, 369, 371], [0.007001, 0.09629, 0.2289, 0.1703, 0.7195, 0.09629, 0.007001, 0.7195, 0.09629, 0.007001, 0.7195]): _vg.add([_i], _w, 'REPLACE')
_vg = ob_cube.vertex_groups.new(name='nose.L.001')
for _i, _w in zip([173, 174, 176, 177, 178, 179, 180, 181], [0.02996, 0.06567, 0.0004035, 0.02275, 0.08602, 0.7949, 0.1332, 0.1281]): _vg.add([_i], _w, 'REPLACE')
_vg = ob_cube.vertex_groups.new(name='cheek.T.R')
_vg = ob_cube.vertex_groups.new(name='cheek.T.R.001')
_vg = ob_cube.vertex_groups.new(name='nose.R')
_vg = ob_cube.vertex_groups.new(name='nose.R.001')
_vg = ob_cube.vertex_groups.new(name='teeth.T')
for _i, _w in zip([138, 142, 143, 173, 174, 176, 177, 180, 181, 303], [0.001435, 0.001882, 0.7129, 0.05267, 0.07224, 0.7173, 0.1084, 0.0884, 0.2783, 0.0007175]): _vg.add([_i], _w, 'REPLACE')
_vg = ob_cube.vertex_groups.new(name='teeth.B')
_vg = ob_cube.vertex_groups.new(name='tongue')
_vg = ob_cube.vertex_groups.new(name='tongue.001')
_vg = ob_cube.vertex_groups.new(name='tongue.002')
for _i, _w in zip([27, 68, 69, 71, 72, 73, 74, 76, 79, 131, 295, 297, 298, 301, 317, 320], [0.00726, 0.05537, 0.09071, 0.05303, 0.4555, 0.3893, 0.02509, 0.0423, 0.04867, 0.02541, 0.00363, 0.07304, 0.2072, 0.0127, 0.05303, 0.04867]): _vg.add([_i], _w, 'REPLACE')
_vg = ob_cube.vertex_groups.new(name='shoulder.L')
for _i, _w in zip([8, 17, 18, 19, 20, 21, 22, 23, 24, 25, 26, 27, 66, 67, 68, 69, 70, 71, 72, 73, 74, 75, 76, 130, 131, 292, 293, 294, 295, 297, 298, 301, 316, 317], [0.03787, 0.1024, 0.00989, 0.2717, 0.1199, 0.1411, 0.08324, 0.7618, 0.9204, 0.8785, 0.1619, 0.8031, 0.1395, 0.6808, 0.8386, 0.397, 0.01407, 0.05808, 0.05527, 0.2528, 0.1078, 0.06043, 0.2204, 0.5, 0.01297, 0.05122, 0.1548, 0.4408, 0.8617, 0.6178, 0.1803, 0.006483, 0.01407, 0.05808]): _vg.add([_i], _w, 'REPLACE')
_vg = ob_cube.vertex_groups.new(name='upper_arm.L')
for _i, _w in zip([6, 7, 8, 9, 18, 20, 21, 24, 25, 28, 29, 30, 31, 32, 33, 34, 35, 36, 37, 38, 39, 292, 293, 294, 295], [0.02653, 0.02337, 0.2105, 0.2177, 0.008054, 0.8052, 0.7894, 0.06093, 0.08165, 0.887, 0.8732, 0.9702, 0.9852, 0.9026, 0.945, 0.9637, 0.9954, 0.06338, 0.1531, 0.06404, 0.8134, 0.01327, 0.1053, 0.4026, 0.03046]): _vg.add([_i], _w, 'REPLACE')
_vg = ob_cube.vertex_groups.new(name='forearm.L')
for _i, _w in zip([32, 33, 34, 36, 37, 38, 39, 40, 41, 42, 43, 44, 45, 46, 47, 49, 285, 286, 287, 288], [0.09214, 0.04012, 0.01735, 0.9364, 0.8464, 0.9359, 0.1865, 0.9956, 0.9966, 0.9964, 0.9801, 0.9688, 0.9649, 0.9913, 0.9776, 0.009486, 0.4888, 0.4957, 0.4844, 0.4872]): _vg.add([_i], _w, 'REPLACE')
_vg = ob_cube.vertex_groups.new(name='hand.L')
for _i, _w in zip([52, 56, 183, 186, 192, 194, 196], [0.05157, 0.3867, 0.1073, 0.02284, 0.1783, 0.08364, 0.06789]): _vg.add([_i], _w, 'REPLACE')
_vg = ob_cube.vertex_groups.new(name='palm.01.L')
for _i, _w in zip([45, 49, 50, 51, 55, 59, 182, 196, 239, 285, 286, 288], [0.004811, 0.8371, 0.002974, 0.9726, 0.9614, 0.06276, 0.09298, 0.01748, 0.0114, 0.4863, 0.001487, 0.421]): _vg.add([_i], _w, 'REPLACE')
_vg = ob_cube.vertex_groups.new(name='f_index.01.L')
for _i, _w in zip([59, 182, 186, 192, 194, 196, 197, 199, 201, 202, 229, 239, 240], [0.916, 0.457, 0.0371, 0.2111, 0.06005, 0.4875, 0.8662, 0.05232, 0.8713, 0.9775, 0.0435, 0.1564, 0.09707]): _vg.add([_i], _w, 'REPLACE')
_vg = ob_cube.vertex_groups.new(name='f_index.02.L')
for _i, _w in zip([201, 227, 228, 229, 230, 231, 232, 233, 234], [0.0001303, 0.9655, 0.9569, 0.88, 0.9385, 0.1819, 0.09735, 0.1446, 0.06588]): _vg.add([_i], _w, 'REPLACE')
_vg = ob_cube.vertex_groups.new(name='f_index.03.L')
for _i, _w in zip([229, 230, 231, 232, 233, 234], [0.07116, 0.02544, 0.8102, 0.8991, 0.849, 0.9317]): _vg.add([_i], _w, 'REPLACE')
_vg = ob_cube.vertex_groups.new(name='thumb.01.L')
for _i, _w in zip([49, 52, 53, 56, 57, 182, 183, 186, 187, 196, 201, 239, 240, 288], [0.06718, 0.009621, 0.9881, 0.1229, 0.007376, 0.2314, 0.002162, 0.05031, 0.05634, 0.0855, 0.02628, 0.4195, 0.4075, 0.03359]): _vg.add([_i], _w, 'REPLACE')
_vg = ob_cube.vertex_groups.new(name='thumb.02.L')
for _i, _w in zip([56, 57, 182, 184, 185, 186, 187, 188, 189, 190, 192, 194, 196, 201, 239, 240], [0.09424, 0.964, 0.2303, 0.9414, 0.9857, 0.8109, 0.8595, 0.02773, 0.01371, 0.0621, 0.1686, 0.0208, 0.1525, 0.02585, 0.3883, 0.4772]): _vg.add([_i], _w, 'REPLACE')
_vg = ob_cube.vertex_groups.new(name='thumb.03.L')
for _i, _w in zip([187, 188, 189, 190, 191, 235, 236, 237, 238], [0.05205, 0.9588, 0.964, 0.9373, 0.9966, 0.9992, 0.9975, 0.9966, 0.9974]): _vg.add([_i], _w, 'REPLACE')
_vg = ob_cube.vertex_groups.new(name='palm.02.L')
_vg = ob_cube.vertex_groups.new(name='f_middle.01.L')
for _i, _w in zip([192, 193, 194, 195, 196, 197, 199, 200], [0.1937, 0.9497, 0.06508, 0.1269, 0.07186, 0.09108, 0.8711, 0.0698]): _vg.add([_i], _w, 'REPLACE')
_vg = ob_cube.vertex_groups.new(name='f_middle.02.L')
for _i, _w in zip([219, 220, 221, 222, 224, 225], [0.9855, 0.995, 0.9772, 0.969, 0.006851, 0.02349]): _vg.add([_i], _w, 'REPLACE')
_vg = ob_cube.vertex_groups.new(name='f_middle.03.L')
for _i, _w in zip([223, 224, 225, 226], [0.9984, 0.9714, 0.9627, 0.991]): _vg.add([_i], _w, 'REPLACE')
_vg = ob_cube.vertex_groups.new(name='palm.03.L')
for _i, _w in zip([48, 50, 52, 54, 56, 183, 192, 194, 196, 198, 200, 286, 287], [0.02904, 0.9228, 0.1073, 0.9228, 0.1823, 0.6411, 0.1875, 0.546, 0.07054, 0.004859, 0.01311, 0.4614, 0.01452]): _vg.add([_i], _w, 'REPLACE')
_vg = ob_cube.vertex_groups.new(name='f_ring.01.L')
for _i, _w in zip([58, 183, 192, 194, 195, 198, 199, 200, 204, 205, 211], [0.002271, 0.05065, 0.01568, 0.1231, 0.6675, 0.05777, 0.01194, 0.7611, 0.007985, 0.001304, 0.03331]): _vg.add([_i], _w, 'REPLACE')
_vg = ob_cube.vertex_groups.new(name='f_ring.02.L')
for _i, _w in zip([211, 212, 213, 214], [0.9072, 0.9676, 0.9582, 0.9602]): _vg.add([_i], _w, 'REPLACE')
_vg = ob_cube.vertex_groups.new(name='f_ring.03.L')
for _i, _w in zip([213, 215, 216, 217, 218], [0.0008013, 0.9885, 0.9819, 0.9938, 0.9931]): _vg.add([_i], _w, 'REPLACE')
_vg = ob_cube.vertex_groups.new(name='palm.04.L')
for _i, _w in zip([48, 49, 50, 52, 54, 56, 58, 183, 194, 195, 198, 200, 203, 286, 287, 288], [0.9261, 0.0591, 0.02652, 0.7704, 0.04994, 0.1731, 0.9587, 0.1269, 0.06848, 0.1557, 0.8872, 0.08428, 0.0558, 0.01326, 0.463, 0.02955]): _vg.add([_i], _w, 'REPLACE')
_vg = ob_cube.vertex_groups.new(name='f_pinky.01.L')
_vg = ob_cube.vertex_groups.new(name='f_pinky.02.L')
for _i, _w in zip([195, 200, 203, 204, 205, 206, 207, 208, 209, 210], [0.008169, 0.004439, 0.8794, 0.9421, 0.9255, 0.9314, 0.09754, 0.1192, 0.08178, 0.07579]): _vg.add([_i], _w, 'REPLACE')
_vg = ob_cube.vertex_groups.new(name='f_pinky.03.L')
for _i, _w in zip([203, 205, 206, 207, 208, 209, 210], [0.0236, 0.02586, 0.02035, 0.898, 0.8755, 0.9149, 0.921]): _vg.add([_i], _w, 'REPLACE')
_vg = ob_cube.vertex_groups.new(name='shoulder.R')
for _i, _w in zip([130], [0.5]): _vg.add([_i], _w, 'REPLACE')
_vg = ob_cube.vertex_groups.new(name='upper_arm.R')
_vg = ob_cube.vertex_groups.new(name='forearm.R')
_vg = ob_cube.vertex_groups.new(name='hand.R')
_vg = ob_cube.vertex_groups.new(name='palm.01.R')
_vg = ob_cube.vertex_groups.new(name='f_index.01.R')
_vg = ob_cube.vertex_groups.new(name='f_index.02.R')
_vg = ob_cube.vertex_groups.new(name='f_index.03.R')
_vg = ob_cube.vertex_groups.new(name='thumb.01.R')
_vg = ob_cube.vertex_groups.new(name='thumb.02.R')
_vg = ob_cube.vertex_groups.new(name='thumb.03.R')
_vg = ob_cube.vertex_groups.new(name='palm.02.R')
_vg = ob_cube.vertex_groups.new(name='f_middle.01.R')
_vg = ob_cube.vertex_groups.new(name='f_middle.02.R')
_vg = ob_cube.vertex_groups.new(name='f_middle.03.R')
_vg = ob_cube.vertex_groups.new(name='palm.03.R')
_vg = ob_cube.vertex_groups.new(name='f_ring.01.R')
_vg = ob_cube.vertex_groups.new(name='f_ring.02.R')
_vg = ob_cube.vertex_groups.new(name='f_ring.03.R')
_vg = ob_cube.vertex_groups.new(name='palm.04.R')
_vg = ob_cube.vertex_groups.new(name='f_pinky.01.R')
_vg = ob_cube.vertex_groups.new(name='f_pinky.02.R')
_vg = ob_cube.vertex_groups.new(name='f_pinky.03.R')
_vg = ob_cube.vertex_groups.new(name='breast.L')
for _i, _w in zip([4, 5, 6, 7, 8, 9, 14, 15, 16, 17, 18, 19, 20, 21, 22, 23, 28, 29, 291, 292, 293, 294], [0.1364, 0.1724, 0.7555, 0.7946, 0.6721, 0.703, 0.0745, 0.05417, 0.1561, 0.1826, 0.1349, 0.168, 0.07626, 0.07255, 0.06152, 0.03383, 0.09526, 0.1066, 0.0953, 0.4691, 0.42, 0.05505]): _vg.add([_i], _w, 'REPLACE')
_vg = ob_cube.vertex_groups.new(name='breast.R')
_vg = ob_cube.vertex_groups.new(name='pelvis.L')
for _i, _w in zip([0, 1, 2, 3, 4, 5, 10, 11, 12, 13, 14, 15, 17, 60, 241, 242, 243, 244, 247, 289, 290, 291, 292, 305, 306], [0.1207, 0.8809, 0.06006, 0.67, 0.1246, 0.1257, 0.04964, 0.1411, 0.7358, 0.4016, 0.05843, 0.09208, 0.01502, 0.09748, 0.1207, 0.06006, 0.7358, 0.04964, 0.09748, 0.4283, 0.6413, 0.1083, 0.007511, 0.4283, 0.04874]): _vg.add([_i], _w, 'REPLACE')
_vg = ob_cube.vertex_groups.new(name='pelvis.R')
_vg = ob_cube.vertex_groups.new(name='thigh.L')
for _i, _w in zip([0, 1, 2, 3, 10, 11, 12, 13, 60, 61, 241, 242, 243, 244, 245, 246, 247, 248, 249, 250, 251, 252, 253, 254, 255, 256, 257, 258, 259, 260, 261, 262, 263, 264, 289, 290, 305, 306, 307, 308, 309, 310], [0.8641, 0.03618, 0.8454, 0.1123, 0.1214, 0.03775, 0.1627, 0.005396, 0.8786, 0.8724, 0.8641, 0.8454, 0.1627, 0.1214, 0.9759, 0.9885, 0.8786, 0.8724, 0.9941, 1.0, 0.983, 0.9883, 0.9902, 0.9971, 0.9911, 0.9981, 0.9102, 0.9556, 0.925, 0.9705, 0.09144, 0.06875, 0.08239, 0.06025, 0.5134, 0.02079, 0.5134, 0.9272, 0.9886, 0.9906, 0.9176, 0.08692]): _vg.add([_i], _w, 'REPLACE')
_vg = ob_cube.vertex_groups.new(name='shin.L')
for _i, _w in zip([62, 63, 64, 65, 80, 81, 82, 83, 86, 88, 89, 257, 258, 259, 260, 261, 262, 263, 264, 265, 266, 267, 268, 269, 270, 271, 272, 273, 274, 275, 276, 277, 278, 279, 280, 281, 282, 283, 284, 296, 299, 309, 310, 311, 312, 313, 314, 315], [0.8127, 0.9254, 0.8509, 0.941, 0.06471, 0.09336, 0.1018, 0.01559, 0.0062, 0.09212, 0.03652, 0.08971, 0.03888, 0.07488, 0.008879, 0.9086, 0.9313, 0.9176, 0.9398, 0.9901, 0.9909, 0.9937, 0.9934, 0.9989, 0.9988, 0.9995, 0.9993, 0.9984, 0.9993, 0.9993, 0.9998, 0.9764, 0.9913, 0.9873, 0.9955, 0.8127, 0.9254, 0.8509, 0.941, 0.8318, 0.06432, 0.0823, 0.9131, 0.9919, 0.9992, 0.9989, 0.9818, 0.8318]): _vg.add([_i], _w, 'REPLACE')
_vg = ob_cube.vertex_groups.new(name='foot.L')
for _i, _w in zip([62, 64, 80, 81, 82, 84, 85, 86, 87, 88, 89, 90, 91, 92, 93, 94, 95, 96, 97, 98, 99, 100, 101, 102, 103, 106, 108, 109, 110, 111, 112, 113, 114, 115, 120, 122, 124, 125, 126, 127, 128, 281, 283, 296, 299, 300, 315], [0.1747, 0.1333, 0.8963, 0.05931, 0.7812, 0.8687, 0.05655, 0.8187, 0.0297, 0.8788, 0.9294, 0.9199, 0.9516, 0.8984, 0.9228, 0.6873, 0.7401, 0.3011, 0.1627, 0.2133, 0.1107, 0.1602, 0.1226, 0.08847, 0.06803, 0.05326, 0.1193, 0.1343, 0.135, 0.1183, 0.08047, 0.0642, 0.07584, 0.06426, 0.005915, 0.01204, 0.0129, 0.03813, 0.001609, 0.006281, 0.918, 0.1747, 0.1333, 0.154, 0.9041, 0.7137, 0.154]): _vg.add([_i], _w, 'REPLACE')
_vg = ob_cube.vertex_groups.new(name='toe.L')
for _i, _w in zip([90, 91, 92, 93, 94, 95, 96, 97, 98, 99, 100, 101, 102, 103, 104, 105, 106, 107, 108, 109, 110, 111, 112, 113, 114, 115, 116, 117, 118, 119, 120, 121, 122, 123, 124, 125, 126, 127, 128, 300], [0.06385, 0.02478, 0.08699, 0.07105, 0.2884, 0.249, 0.6968, 0.8364, 0.784, 0.8885, 0.8368, 0.8757, 0.91, 0.9311, 0.9749, 0.985, 0.9464, 0.9834, 0.879, 0.8639, 0.8629, 0.88, 0.9182, 0.9348, 0.9229, 0.9348, 0.9849, 0.9911, 0.9915, 0.9889, 0.9718, 0.9771, 0.9688, 0.9765, 0.9683, 0.9556, 0.974, 0.9717, 0.07586, 0.2687]): _vg.add([_i], _w, 'REPLACE')
_vg = ob_cube.vertex_groups.new(name='heel.02.L')
for _i, _w in zip([63, 65, 80, 81, 82, 83, 84, 85, 86, 87, 282, 284], [0.05301, 0.04948, 0.02414, 0.8472, 0.1105, 0.9435, 0.1102, 0.935, 0.1428, 0.9546, 0.05301, 0.04948]): _vg.add([_i], _w, 'REPLACE')
_vg = ob_cube.vertex_groups.new(name='thigh.R')
_vg = ob_cube.vertex_groups.new(name='shin.R')
_vg = ob_cube.vertex_groups.new(name='foot.R')
_vg = ob_cube.vertex_groups.new(name='toe.R')
_vg = ob_cube.vertex_groups.new(name='heel.02.R')
_m = ob_cube.modifiers.new('Mirror', 'MIRROR')
_m = ob_cube.modifiers.new('Subsurf', 'SUBSURF')
_m.uv_smooth = 'PRESERVE_CORNERS'
_m.quality = 2
_m.show_only_control_edges = False
_m = ob_cube.modifiers.new('Armature', 'ARMATURE')
_m.object = ob_metarig
ob_camera.location = (7.481, -6.508, 5.344)
ob_camera.rotation_euler = (1.109, 0.0, 0.8149)
ob_camera.lock_rotations_4d = False
ob_camera.empty_display_type = 'ARROWS'
ob_camera.color = (0.0, 0.0, 0.0, 0.0)
ob_camera.display_type = 'WIRE'
ob_camera.lineart.crease_threshold = 0.0

# ---- collection membership
col_collection_1.objects.link(ob_metarig)
col_collection_1.objects.link(ob_cube)
col_collection_1.objects.link(ob_camera)

# ---- scene / render settings (as saved in the file)
scene.camera = ob_camera
scene.frame_start = 1; scene.frame_end = 160; scene.frame_set(139)
scene.render.engine = 'CYCLES'
scene.render.resolution_percentage = 50
scene.render.fps = 60
scene.render.dither_intensity = 0.0
scene.cycles.use_denoising = False
scene.cycles.samples = 128
scene.cycles.sampling_pattern = 'TABULATED_SOBOL'
scene.cycles.use_adaptive_sampling = False
scene.cycles.use_light_tree = False
scene.cycles.blur_glossy = 0.0
scene.cycles.sample_clamp_indirect = 0.0
scene.view_settings.view_transform = 'Standard'
bpy.context.view_layer.update()
